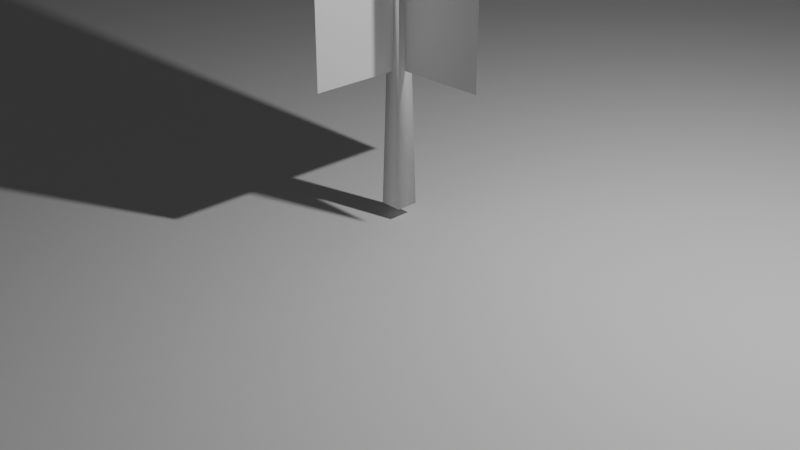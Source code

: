 # Source: world0.blend  (saved by Blender 4.0.36; exported with 4.5.12 LTS)
import bpy
from mathutils import Matrix  # noqa: F401  (used for matrix-valued properties, if any)

bpy.ops.wm.read_factory_settings(use_empty=True)
scene = bpy.context.scene
scene.name = 'Scene'

# ---- collections
col_collection = bpy.data.collections.new('Collection'); scene.collection.children.link(col_collection)
col_tree1 = bpy.data.collections.new('Tree1'); scene.collection.children.link(col_tree1)

# ---- world
world_world = bpy.data.worlds.new('World'); scene.world = world_world
world_world.use_nodes = True; world_world.node_tree.nodes.clear()
_N = world_world.node_tree.nodes; _L = world_world.node_tree.links
n0 = _N.new('ShaderNodeOutputWorld'); n0.name = 'World Output'; n0.location = (300, 300)
n1 = _N.new('ShaderNodeBackground'); n1.name = 'Background'; n1.location = (10, 300)
n1.inputs[0].default_value = (0.05088, 0.05088, 0.05088, 1.0)
_L.new(n1.outputs[0], n0.inputs[0])
n0.is_active_output = True
world_world.color = (0.05088, 0.05088, 0.05088)
world_world.use_sun_shadow = False
world_world.sun_shadow_jitter_overblur = 0.0

# ---- cameras
cam_camera = bpy.data.cameras.new('Camera')
cam_camera.clip_end = 100.0
cam_camera.ortho_scale = 7.314

# ---- lights
light_light = bpy.data.lights.new('Light', 'POINT')
light_light.transmission_factor = 0.0
light_light.use_soft_falloff = False
light_light.energy = 1000.0
light_light.shadow_soft_size = 0.1
light_light.shadow_maximum_resolution = 0.006
light_light.use_absolute_resolution = True

# ---- meshes
me_plane = bpy.data.meshes.new('Plane')
me_plane.from_pydata([(-0.9327, -0.9369, -5.095), (0.9625, -1.024, -5.09), (-0.8999, 0.8989, -5.12), (0.902, 0.9994, -5.11), (-0.992, 0.03689, -5.136), (-0.04711, -0.9692, -5.052), (0.9085, 0.009687, -5.159), (-0.007919, 0.9503, -5.102), (0.01519, -0.01664, 0.0522), (-0.9451, -0.4589, -5.11), (0.4935, -1.029, -5.114), (0.9505, 0.4692, -5.113), (-0.4734, 0.945, -5.104), (-0.9338, 0.4614, -5.102), (-0.486, -0.9118, -5.122), (0.9503, -0.5173, -5.16), (0.4763, 0.8889, -5.14), (0.03556, 0.4833, 0.01225), (-0.04287, -0.4818, 0.01883), (-0.5404, -0.04449, 0.009314), (0.5289, 0.03413, 0.01226), (0.4362, -0.4778, -0.06833), (-0.5087, -0.4893, 0.02938), (-0.4646, 0.4846, 2.279), (0.5511, 0.4148, 1.978), (-0.949, -0.7154, -5.091), (0.7107, -0.9454, -5.097), (0.8914, 0.6823, -5.057), (-0.717, 0.9389, -5.078), (-0.9088, 0.2171, -5.113), (-0.2364, -0.9471, -5.101), (0.9098, -0.2796, -5.111), (0.2699, 0.9555, -5.164), (0.05117, 0.7988, 0.03152), (-0.006065, -0.2647, -0.02582), (-0.7389, 0.03048, 0.01675), (0.2556, -0.0099, -0.01046), (-0.9919, -0.245, -5.122), (0.2319, -0.9781, -5.126), (0.9443, 0.2356, -5.103), (-0.1835, 0.9981, -5.056), (-0.9434, 0.7065, -5.103), (-0.6792, -0.9809, -5.169), (1.004, -0.6657, -5.091), (0.7653, 0.9068, -5.064), (0.0318, 0.2422, 0.03939), (-0.04915, -0.722, -0.002958), (-0.2862, -0.02171, 0.04945), (0.7506, 0.000957, 0.02222), (0.5505, -0.2444, 2.147), (0.5206, -0.8085, 1.766), (0.2386, -0.4798, 0.06411), (0.7745, -0.5516, 1.692), (-0.4409, -0.257, -0.009649), (-0.545, -0.6578, 3.48), (-0.7346, -0.5493, 2.973), (-0.2939, -0.5073, 3.485), (-0.5686, 0.75, 1.875), (-0.503, 0.2515, -0.001185), (-0.7565, 0.4715, 1.636), (-0.2517, 0.4502, -0.03105), (0.5586, 0.7796, 0.06982), (0.5388, 0.2381, 1.951), (0.2481, 0.5138, 1.879), (0.8028, 0.4567, 1.983), (0.6941, 0.2711, 1.954), (0.2546, 0.2676, -0.007584), (0.2104, 0.8481, 0.9018), (-0.2351, 0.2835, 0.02789), (-0.6926, 0.2971, 2.307), (-0.7337, 0.7712, 1.836), (-0.2485, -0.8031, -0.06912), (-0.7167, -0.7322, 0.004318), (-0.741, -0.2854, 0.009448), (0.7058, -0.7676, 1.773), (0.2444, -0.6774, -0.001629), (0.2003, -0.2473, -0.001039), (0.72, -0.2146, 0.07118), (-0.2912, -0.2839, 0.01141), (-0.2638, 0.7723, 1.887), (0.7659, 0.6812, -0.02965)], [], [(80, 27, 3, 44), (79, 33, 7, 40), (78, 34, 8, 47), (77, 31, 6, 48), (76, 49, 20, 36), (75, 50, 21, 51), (74, 43, 15, 52), (73, 53, 19, 35), (72, 54, 22, 55), (71, 46, 18, 56), (70, 57, 12, 28), (69, 58, 23, 59), (68, 45, 17, 60), (67, 61, 16, 32), (66, 62, 24, 63), (65, 39, 11, 64), (62, 65, 64, 24), (20, 48, 65, 62), (48, 6, 39, 65), (45, 66, 63, 17), (8, 36, 66, 45), (36, 20, 62, 66), (33, 67, 32, 7), (17, 63, 67, 33), (63, 24, 61, 67), (58, 68, 60, 23), (19, 47, 68, 58), (47, 8, 45, 68), (29, 69, 59, 13), (4, 35, 69, 29), (35, 19, 58, 69), (41, 70, 28, 2), (13, 59, 70, 41), (59, 23, 57, 70), (54, 71, 56, 22), (14, 30, 71, 54), (30, 5, 46, 71), (25, 72, 55, 9), (0, 42, 72, 25), (42, 14, 54, 72), (37, 73, 35, 4), (9, 55, 73, 37), (55, 22, 53, 73), (50, 74, 52, 21), (10, 26, 74, 50), (26, 1, 43, 74), (46, 75, 51, 18), (5, 38, 75, 46), (38, 10, 50, 75), (34, 76, 36, 8), (18, 51, 76, 34), (51, 21, 49, 76), (49, 77, 48, 20), (21, 52, 77, 49), (52, 15, 31, 77), (53, 78, 47, 19), (22, 56, 78, 53), (56, 18, 34, 78), (57, 79, 40, 12), (23, 60, 79, 57), (60, 17, 33, 79), (61, 80, 44, 16), (24, 64, 80, 61), (64, 11, 27, 80)])
me_plane.polygons.foreach_set('use_smooth', [True] * 64)
_uv = me_plane.uv_layers.new(name='UVMap')
_uv.uv.foreach_set('vector', [0.875, 0.875, 1.0, 0.875, 1.0, 1.0, 0.875, 1.0, 0.375, 0.875, 0.5, 0.875, 0.5, 1.0, 0.375, 1.0, 0.375, 0.375, 0.5, 0.375, 0.5, 0.5, 0.375, 0.5, 0.875, 0.375, 1.0, 0.375, 1.0, 0.5, 0.875, 0.5, 0.625, 0.375, 0.75, 0.375, 0.75, 0.5, 0.625, 0.5, 0.625, 0.125, 0.75, 0.125, 0.75, 0.25, 0.625, 0.25, 0.875, 0.125, 1.0, 0.125, 1.0, 0.25, 0.875, 0.25, 0.125, 0.375, 0.25, 0.375, 0.25, 0.5, 0.125, 0.5, 0.125, 0.125, 0.25, 0.125, 0.25, 0.25, 0.125, 0.25, 0.375, 0.125, 0.5, 0.125, 0.5, 0.25, 0.375, 0.25, 0.125, 0.875, 0.25, 0.875, 0.25, 1.0, 0.125, 1.0, 0.125, 0.625, 0.25, 0.625, 0.25, 0.75, 0.125, 0.75, 0.375, 0.625, 0.5, 0.625, 0.5, 0.75, 0.375, 0.75, 0.625, 0.875, 0.75, 0.875, 0.75, 1.0, 0.625, 1.0, 0.625, 0.625, 0.75, 0.625, 0.75, 0.75, 0.625, 0.75, 0.875, 0.625, 1.0, 0.625, 1.0, 0.75, 0.875, 0.75, 0.75, 0.625, 0.875, 0.625, 0.875, 0.75, 0.75, 0.75, 0.75, 0.5, 0.875, 0.5, 0.875, 0.625, 0.75, 0.625, 0.875, 0.5, 1.0, 0.5, 1.0, 0.625, 0.875, 0.625, 0.5, 0.625, 0.625, 0.625, 0.625, 0.75, 0.5, 0.75, 0.5, 0.5, 0.625, 0.5, 0.625, 0.625, 0.5, 0.625, 0.625, 0.5, 0.75, 0.5, 0.75, 0.625, 0.625, 0.625, 0.5, 0.875, 0.625, 0.875, 0.625, 1.0, 0.5, 1.0, 0.5, 0.75, 0.625, 0.75, 0.625, 0.875, 0.5, 0.875, 0.625, 0.75, 0.75, 0.75, 0.75, 0.875, 0.625, 0.875, 0.25, 0.625, 0.375, 0.625, 0.375, 0.75, 0.25, 0.75, 0.25, 0.5, 0.375, 0.5, 0.375, 0.625, 0.25, 0.625, 0.375, 0.5, 0.5, 0.5, 0.5, 0.625, 0.375, 0.625, 0.0, 0.625, 0.125, 0.625, 0.125, 0.75, 0.0, 0.75, 0.0, 0.5, 0.125, 0.5, 0.125, 0.625, 0.0, 0.625, 0.125, 0.5, 0.25, 0.5, 0.25, 0.625, 0.125, 0.625, 0.0, 0.875, 0.125, 0.875, 0.125, 1.0, 0.0, 1.0, 0.0, 0.75, 0.125, 0.75, 0.125, 0.875, 0.0, 0.875, 0.125, 0.75, 0.25, 0.75, 0.25, 0.875, 0.125, 0.875, 0.25, 0.125, 0.375, 0.125, 0.375, 0.25, 0.25, 0.25, 0.25, 0.0, 0.375, 0.0, 0.375, 0.125, 0.25, 0.125, 0.375, 0.0, 0.5, 0.0, 0.5, 0.125, 0.375, 0.125, 0.0, 0.125, 0.125, 0.125, 0.125, 0.25, 0.0, 0.25, 0.0, 0.0, 0.125, 0.0, 0.125, 0.125, 0.0, 0.125, 0.125, 0.0, 0.25, 0.0, 0.25, 0.125, 0.125, 0.125, 0.0, 0.375, 0.125, 0.375, 0.125, 0.5, 0.0, 0.5, 0.0, 0.25, 0.125, 0.25, 0.125, 0.375, 0.0, 0.375, 0.125, 0.25, 0.25, 0.25, 0.25, 0.375, 0.125, 0.375, 0.75, 0.125, 0.875, 0.125, 0.875, 0.25, 0.75, 0.25, 0.75, 0.0, 0.875, 0.0, 0.875, 0.125, 0.75, 0.125, 0.875, 0.0, 1.0, 0.0, 1.0, 0.125, 0.875, 0.125, 0.5, 0.125, 0.625, 0.125, 0.625, 0.25, 0.5, 0.25, 0.5, 0.0, 0.625, 0.0, 0.625, 0.125, 0.5, 0.125, 0.625, 0.0, 0.75, 0.0, 0.75, 0.125, 0.625, 0.125, 0.5, 0.375, 0.625, 0.375, 0.625, 0.5, 0.5, 0.5, 0.5, 0.25, 0.625, 0.25, 0.625, 0.375, 0.5, 0.375, 0.625, 0.25, 0.75, 0.25, 0.75, 0.375, 0.625, 0.375, 0.75, 0.375, 0.875, 0.375, 0.875, 0.5, 0.75, 0.5, 0.75, 0.25, 0.875, 0.25, 0.875, 0.375, 0.75, 0.375, 0.875, 0.25, 1.0, 0.25, 1.0, 0.375, 0.875, 0.375, 0.25, 0.375, 0.375, 0.375, 0.375, 0.5, 0.25, 0.5, 0.25, 0.25, 0.375, 0.25, 0.375, 0.375, 0.25, 0.375, 0.375, 0.25, 0.5, 0.25, 0.5, 0.375, 0.375, 0.375, 0.25, 0.875, 0.375, 0.875, 0.375, 1.0, 0.25, 1.0, 0.25, 0.75, 0.375, 0.75, 0.375, 0.875, 0.25, 0.875, 0.375, 0.75, 0.5, 0.75, 0.5, 0.875, 0.375, 0.875, 0.75, 0.875, 0.875, 0.875, 0.875, 1.0, 0.75, 1.0, 0.75, 0.75, 0.875, 0.75, 0.875, 0.875, 0.75, 0.875, 0.875, 0.75, 1.0, 0.75, 1.0, 0.875, 0.875, 0.875])
me_plane.update()
me_cube_002 = bpy.data.meshes.new('Cube.002')
me_cube_002.from_pydata([(-0.68, -0.68, -1.0), (0.0, 0.0, 28.74), (-0.68, 0.68, -1.0), (0.68, -0.68, -1.0), (0.68, 0.68, -1.0)], [], [(0, 1, 2), (2, 1, 4), (4, 1, 3), (3, 1, 0), (2, 4, 3, 0)])
me_cube_002.polygons.foreach_set('use_smooth', [True] * 5)
_uv = me_cube_002.uv_layers.new(name='UVMap')
_uv.uv.foreach_set('vector', [0.375, 0.0, 0.625, 0.25, 0.375, 0.25, 0.375, 0.25, 0.625, 0.5, 0.375, 0.5, 0.375, 0.5, 0.625, 0.75, 0.375, 0.75, 0.375, 0.75, 0.625, 1.0, 0.375, 1.0, 0.125, 0.5, 0.375, 0.5, 0.375, 0.75, 0.125, 0.75])
me_cube_002.update()
me_plane_003 = bpy.data.meshes.new('Plane.003')
me_plane_003.from_pydata([(-1.0, -1.0, 0.0), (1.0, -1.0, 0.0), (-1.0, 1.0, 0.0), (1.0, 1.0, 0.0)], [], [(0, 1, 3, 2)])
_uv = me_plane_003.uv_layers.new(name='UVMap')
_uv.uv.foreach_set('vector', [0.0, 0.0, 1.0, 0.0, 1.0, 1.0, 0.0, 1.0])
me_plane_003.update()
me_plane_004 = bpy.data.meshes.new('Plane.004')
me_plane_004.from_pydata([(-1.0, -1.0, 0.0), (1.0, -1.0, 0.0), (-1.0, 1.0, 0.0), (1.0, 1.0, 0.0)], [], [(0, 1, 3, 2)])
_uv = me_plane_004.uv_layers.new(name='UVMap')
_uv.uv.foreach_set('vector', [0.0, 0.0, 1.0, 0.0, 1.0, 1.0, 0.0, 1.0])
me_plane_004.update()

# ---- objects
ob_light = bpy.data.objects.new('Light', light_light)
ob_camera = bpy.data.objects.new('Camera', cam_camera)
ob_ground = bpy.data.objects.new('Ground', me_plane)
ob_trunk = bpy.data.objects.new('Trunk', me_cube_002)
ob_leaves1 = bpy.data.objects.new('Leaves1', me_plane_003)
ob_leaves2 = bpy.data.objects.new('Leaves2', me_plane_004)

# ---- transforms, parenting, visibility, modifiers, constraints
ob_light.location = (4.076, 1.005, 5.904)
ob_light.rotation_euler = (0.6503, 0.05522, 1.866)
ob_light.lock_rotations_4d = False
ob_light.empty_display_type = 'ARROWS'
ob_light.color = (0.0, 0.0, 0.0, 0.0)
ob_light.lineart.crease_threshold = 0.0
ob_camera.location = (7.359, -6.926, 4.958)
ob_camera.rotation_euler = (1.109, 0.0, 0.8149)
ob_camera.lock_rotations_4d = False
ob_camera.empty_display_type = 'ARROWS'
ob_camera.color = (0.0, 0.0, 0.0, 0.0)
ob_camera.display_type = 'WIRE'
ob_camera.lineart.crease_threshold = 0.0
ob_ground.location = (0.0, 0.0, 0.0)
ob_ground.scale = (50.0, 50.0, 1.0)
ob_trunk.location = (0.0, 0.0, 0.353)
ob_trunk.scale = (0.1725, 0.1725, 0.1725)
ob_leaves1.location = (0.0, 0.0, 3.468)
ob_leaves1.rotation_euler = (-1.571, 0.0, 0.0)
ob_leaves1.scale = (1.0, 1.886, 1.0)
ob_leaves2.location = (0.0, 0.0, 3.468)
ob_leaves2.rotation_euler = (-1.571, -0.0, 1.571)
ob_leaves2.scale = (1.0, 1.886, 1.0)

# ---- collection membership
col_collection.objects.link(ob_light)
col_collection.objects.link(ob_camera)
col_collection.objects.link(ob_ground)
col_tree1.objects.link(ob_trunk)
col_tree1.objects.link(ob_leaves1)
col_tree1.objects.link(ob_leaves2)

# ---- scene / render settings (as saved in the file)
scene.camera = ob_camera
scene.frame_start = 1; scene.frame_end = 250; scene.frame_set(1)
scene.render.engine = 'BLENDER_EEVEE_NEXT'
scene.cycles.sampling_pattern = 'TABULATED_SOBOL'
bpy.context.view_layer.update()
